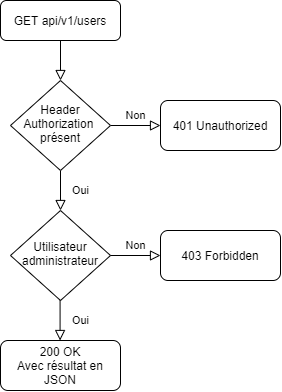

The diagram above was exported from draw.io. Its source (the exported page's mxGraphModel, read from the mxfile embedded in the PNG):
<mxGraphModel dx="815" dy="488" grid="1" gridSize="10" guides="1" tooltips="1" connect="1" arrows="1" fold="1" page="1" pageScale="1" pageWidth="827" pageHeight="1169" math="0" shadow="0">
  <root>
    <mxCell id="WIyWlLk6GJQsqaUBKTNV-0" />
    <mxCell id="WIyWlLk6GJQsqaUBKTNV-1" parent="WIyWlLk6GJQsqaUBKTNV-0" />
    <mxCell id="WIyWlLk6GJQsqaUBKTNV-2" value="" style="rounded=0;html=1;jettySize=auto;orthogonalLoop=1;fontSize=11;endArrow=block;endFill=0;endSize=8;strokeWidth=1;shadow=0;labelBackgroundColor=none;edgeStyle=orthogonalEdgeStyle;" parent="WIyWlLk6GJQsqaUBKTNV-1" source="WIyWlLk6GJQsqaUBKTNV-3" target="WIyWlLk6GJQsqaUBKTNV-6" edge="1">
      <mxGeometry relative="1" as="geometry" />
    </mxCell>
    <mxCell id="WIyWlLk6GJQsqaUBKTNV-3" value="GET api/v1/users" style="rounded=1;whiteSpace=wrap;html=1;fontSize=12;glass=0;strokeWidth=1;shadow=0;" parent="WIyWlLk6GJQsqaUBKTNV-1" vertex="1">
      <mxGeometry x="160" y="40" width="120" height="40" as="geometry" />
    </mxCell>
    <mxCell id="WIyWlLk6GJQsqaUBKTNV-4" value="Oui" style="rounded=0;html=1;jettySize=auto;orthogonalLoop=1;fontSize=11;endArrow=block;endFill=0;endSize=8;strokeWidth=1;shadow=0;labelBackgroundColor=none;edgeStyle=orthogonalEdgeStyle;" parent="WIyWlLk6GJQsqaUBKTNV-1" source="WIyWlLk6GJQsqaUBKTNV-6" target="WIyWlLk6GJQsqaUBKTNV-10" edge="1">
      <mxGeometry y="20" relative="1" as="geometry">
        <mxPoint as="offset" />
      </mxGeometry>
    </mxCell>
    <mxCell id="WIyWlLk6GJQsqaUBKTNV-5" value="Non" style="edgeStyle=orthogonalEdgeStyle;rounded=0;html=1;jettySize=auto;orthogonalLoop=1;fontSize=11;endArrow=block;endFill=0;endSize=8;strokeWidth=1;shadow=0;labelBackgroundColor=none;" parent="WIyWlLk6GJQsqaUBKTNV-1" source="WIyWlLk6GJQsqaUBKTNV-6" target="WIyWlLk6GJQsqaUBKTNV-7" edge="1">
      <mxGeometry y="10" relative="1" as="geometry">
        <mxPoint as="offset" />
      </mxGeometry>
    </mxCell>
    <mxCell id="WIyWlLk6GJQsqaUBKTNV-6" value="Header Authorization&amp;nbsp;&lt;br&gt;présent" style="rhombus;whiteSpace=wrap;html=1;shadow=0;fontFamily=Helvetica;fontSize=12;align=center;strokeWidth=1;spacing=6;spacingTop=-4;" parent="WIyWlLk6GJQsqaUBKTNV-1" vertex="1">
      <mxGeometry x="170" y="120" width="100" height="90" as="geometry" />
    </mxCell>
    <mxCell id="WIyWlLk6GJQsqaUBKTNV-7" value="401 Unauthorized" style="rounded=1;whiteSpace=wrap;html=1;fontSize=12;glass=0;strokeWidth=1;shadow=0;" parent="WIyWlLk6GJQsqaUBKTNV-1" vertex="1">
      <mxGeometry x="320" y="140" width="120" height="50" as="geometry" />
    </mxCell>
    <mxCell id="WIyWlLk6GJQsqaUBKTNV-10" value="Utilisateur administrateur" style="rhombus;whiteSpace=wrap;html=1;shadow=0;fontFamily=Helvetica;fontSize=12;align=center;strokeWidth=1;spacing=6;spacingTop=-4;" parent="WIyWlLk6GJQsqaUBKTNV-1" vertex="1">
      <mxGeometry x="170" y="250" width="100" height="90" as="geometry" />
    </mxCell>
    <mxCell id="524g6i1hWJ2-e89ul838-1" value="Oui" style="rounded=0;html=1;jettySize=auto;orthogonalLoop=1;fontSize=11;endArrow=block;endFill=0;endSize=8;strokeWidth=1;shadow=0;labelBackgroundColor=none;edgeStyle=orthogonalEdgeStyle;" parent="WIyWlLk6GJQsqaUBKTNV-1" edge="1">
      <mxGeometry y="20" relative="1" as="geometry">
        <mxPoint as="offset" />
        <mxPoint x="219.57999999999998" y="340" as="sourcePoint" />
        <mxPoint x="219.57999999999998" y="380" as="targetPoint" />
      </mxGeometry>
    </mxCell>
    <mxCell id="524g6i1hWJ2-e89ul838-13" value="200 OK&lt;br&gt;Avec résultat en JSON" style="rounded=1;whiteSpace=wrap;html=1;fontSize=12;glass=0;strokeWidth=1;shadow=0;" parent="WIyWlLk6GJQsqaUBKTNV-1" vertex="1">
      <mxGeometry x="160" y="380" width="120" height="50" as="geometry" />
    </mxCell>
    <mxCell id="gWm7qc8y0CJUW43s-Hzs-0" value="Non" style="edgeStyle=orthogonalEdgeStyle;rounded=0;html=1;jettySize=auto;orthogonalLoop=1;fontSize=11;endArrow=block;endFill=0;endSize=8;strokeWidth=1;shadow=0;labelBackgroundColor=none;" parent="WIyWlLk6GJQsqaUBKTNV-1" target="gWm7qc8y0CJUW43s-Hzs-1" edge="1">
      <mxGeometry y="10" relative="1" as="geometry">
        <mxPoint as="offset" />
        <mxPoint x="270" y="295" as="sourcePoint" />
      </mxGeometry>
    </mxCell>
    <mxCell id="gWm7qc8y0CJUW43s-Hzs-1" value="403 Forbidden" style="rounded=1;whiteSpace=wrap;html=1;fontSize=12;glass=0;strokeWidth=1;shadow=0;" parent="WIyWlLk6GJQsqaUBKTNV-1" vertex="1">
      <mxGeometry x="320" y="270" width="120" height="50" as="geometry" />
    </mxCell>
  </root>
</mxGraphModel>